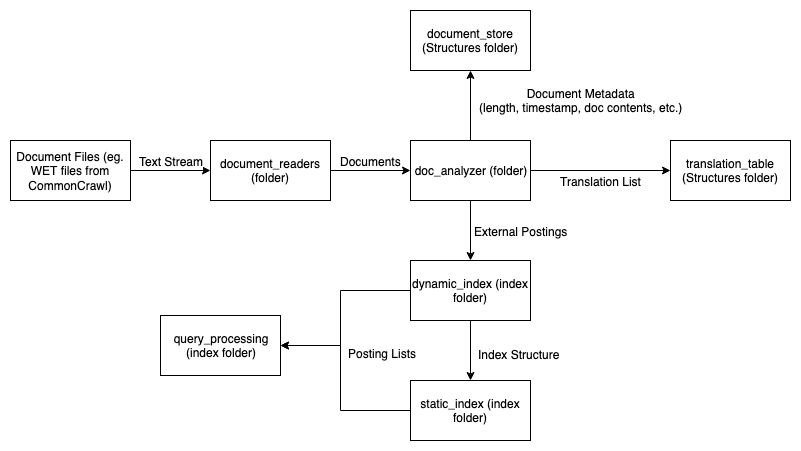

The diagram above was exported from draw.io. Its source (the exported page's mxGraphModel, read from the mxfile embedded in the PNG):
<mxGraphModel dx="1172" dy="684" grid="1" gridSize="10" guides="1" tooltips="1" connect="1" arrows="1" fold="1" page="1" pageScale="1" pageWidth="850" pageHeight="1100" math="0" shadow="0">
  <root>
    <mxCell id="0" />
    <mxCell id="1" parent="0" />
    <mxCell id="2" value="Document Files (eg. WET files from CommonCrawl)" style="rounded=0;whiteSpace=wrap;html=1;" vertex="1" parent="1">
      <mxGeometry x="50" y="240" width="120" height="60" as="geometry" />
    </mxCell>
    <mxCell id="3" style="edgeStyle=orthogonalEdgeStyle;rounded=0;orthogonalLoop=1;jettySize=auto;html=1;exitX=1;exitY=0.5;exitDx=0;exitDy=0;entryX=0;entryY=0.5;entryDx=0;entryDy=0;" edge="1" source="5" target="10" parent="1">
      <mxGeometry relative="1" as="geometry" />
    </mxCell>
    <mxCell id="4" value="Documents" style="text;html=1;resizable=0;points=[];align=center;verticalAlign=middle;labelBackgroundColor=#ffffff;" vertex="1" connectable="0" parent="3">
      <mxGeometry x="-0.4" y="-2" relative="1" as="geometry">
        <mxPoint x="16" y="-12" as="offset" />
      </mxGeometry>
    </mxCell>
    <mxCell id="5" value="document_readers (folder)" style="rounded=0;whiteSpace=wrap;html=1;" vertex="1" parent="1">
      <mxGeometry x="250" y="240" width="120" height="60" as="geometry" />
    </mxCell>
    <mxCell id="6" style="edgeStyle=orthogonalEdgeStyle;rounded=0;orthogonalLoop=1;jettySize=auto;html=1;exitX=1;exitY=0.5;exitDx=0;exitDy=0;" edge="1" source="10" target="15" parent="1">
      <mxGeometry relative="1" as="geometry" />
    </mxCell>
    <mxCell id="7" value="Translation List" style="text;html=1;resizable=0;points=[];align=center;verticalAlign=middle;labelBackgroundColor=#ffffff;" vertex="1" connectable="0" parent="6">
      <mxGeometry x="0.0143" y="-4" relative="1" as="geometry">
        <mxPoint x="-1" y="6" as="offset" />
      </mxGeometry>
    </mxCell>
    <mxCell id="8" style="edgeStyle=orthogonalEdgeStyle;rounded=0;orthogonalLoop=1;jettySize=auto;html=1;exitX=0.5;exitY=1;exitDx=0;exitDy=0;" edge="1" source="10" target="13" parent="1">
      <mxGeometry relative="1" as="geometry" />
    </mxCell>
    <mxCell id="9" value="External Postings" style="text;html=1;resizable=0;points=[];align=center;verticalAlign=middle;labelBackgroundColor=#ffffff;" vertex="1" connectable="0" parent="8">
      <mxGeometry x="-0.0667" y="4" relative="1" as="geometry">
        <mxPoint x="46" y="2" as="offset" />
      </mxGeometry>
    </mxCell>
    <mxCell id="10" value="doc_analyzer (folder)" style="rounded=0;whiteSpace=wrap;html=1;" vertex="1" parent="1">
      <mxGeometry x="450" y="240" width="120" height="60" as="geometry" />
    </mxCell>
    <mxCell id="11" style="edgeStyle=orthogonalEdgeStyle;rounded=0;orthogonalLoop=1;jettySize=auto;html=1;exitX=0.5;exitY=1;exitDx=0;exitDy=0;entryX=0.5;entryY=0;entryDx=0;entryDy=0;" edge="1" source="13" target="17" parent="1">
      <mxGeometry relative="1" as="geometry" />
    </mxCell>
    <mxCell id="12" style="edgeStyle=orthogonalEdgeStyle;rounded=0;orthogonalLoop=1;jettySize=auto;html=1;exitX=0;exitY=0.5;exitDx=0;exitDy=0;entryX=1;entryY=0.5;entryDx=0;entryDy=0;" edge="1" source="13" target="23" parent="1">
      <mxGeometry relative="1" as="geometry">
        <Array as="points">
          <mxPoint x="380" y="390" />
          <mxPoint x="380" y="445" />
        </Array>
      </mxGeometry>
    </mxCell>
    <mxCell id="13" value="&lt;div&gt;dynamic_index (index folder)&lt;br&gt;&lt;/div&gt;" style="rounded=0;whiteSpace=wrap;html=1;" vertex="1" parent="1">
      <mxGeometry x="450" y="360" width="120" height="60" as="geometry" />
    </mxCell>
    <mxCell id="14" value="document_store (Structures folder)" style="rounded=0;whiteSpace=wrap;html=1;" vertex="1" parent="1">
      <mxGeometry x="450" y="110" width="120" height="60" as="geometry" />
    </mxCell>
    <mxCell id="15" value="translation_table (Structures folder)" style="rounded=0;whiteSpace=wrap;html=1;" vertex="1" parent="1">
      <mxGeometry x="710" y="240" width="120" height="60" as="geometry" />
    </mxCell>
    <mxCell id="16" style="edgeStyle=orthogonalEdgeStyle;rounded=0;orthogonalLoop=1;jettySize=auto;html=1;exitX=0;exitY=0.5;exitDx=0;exitDy=0;entryX=1;entryY=0.5;entryDx=0;entryDy=0;" edge="1" source="17" target="23" parent="1">
      <mxGeometry relative="1" as="geometry">
        <mxPoint x="360" y="440" as="targetPoint" />
        <Array as="points">
          <mxPoint x="380" y="510" />
          <mxPoint x="380" y="445" />
        </Array>
      </mxGeometry>
    </mxCell>
    <mxCell id="17" value="static_index (index folder)" style="rounded=0;whiteSpace=wrap;html=1;" vertex="1" parent="1">
      <mxGeometry x="450" y="480" width="120" height="60" as="geometry" />
    </mxCell>
    <mxCell id="18" value="" style="endArrow=classic;html=1;exitX=1;exitY=0.5;exitDx=0;exitDy=0;entryX=0;entryY=0.5;entryDx=0;entryDy=0;" edge="1" source="2" target="5" parent="1">
      <mxGeometry width="50" height="50" relative="1" as="geometry">
        <mxPoint x="210" y="390" as="sourcePoint" />
        <mxPoint x="260" y="340" as="targetPoint" />
      </mxGeometry>
    </mxCell>
    <mxCell id="19" value="&lt;div&gt;Text Stream&lt;/div&gt;" style="text;html=1;resizable=0;points=[];align=center;verticalAlign=middle;labelBackgroundColor=#ffffff;" vertex="1" connectable="0" parent="18">
      <mxGeometry x="0.16" y="2" relative="1" as="geometry">
        <mxPoint x="-6" y="-8" as="offset" />
      </mxGeometry>
    </mxCell>
    <mxCell id="20" value="" style="endArrow=classic;html=1;exitX=0.5;exitY=0;exitDx=0;exitDy=0;entryX=0.5;entryY=1;entryDx=0;entryDy=0;" edge="1" source="10" target="14" parent="1">
      <mxGeometry width="50" height="50" relative="1" as="geometry">
        <mxPoint x="650" y="170" as="sourcePoint" />
        <mxPoint x="700" y="120" as="targetPoint" />
      </mxGeometry>
    </mxCell>
    <mxCell id="21" value="&lt;div&gt;Document Metadata&lt;/div&gt;&lt;div&gt;(length, timestamp, doc contents, etc.)&lt;/div&gt;" style="text;html=1;resizable=0;points=[];align=center;verticalAlign=middle;labelBackgroundColor=#ffffff;" vertex="1" connectable="0" parent="20">
      <mxGeometry x="0.1143" y="2" relative="1" as="geometry">
        <mxPoint x="112" y="-1" as="offset" />
      </mxGeometry>
    </mxCell>
    <mxCell id="22" value="Index Structure" style="text;html=1;resizable=0;points=[];autosize=1;align=left;verticalAlign=top;spacingTop=-4;" vertex="1" parent="1">
      <mxGeometry x="516" y="445" width="100" height="20" as="geometry" />
    </mxCell>
    <mxCell id="23" value="&lt;div&gt;query_processing&lt;/div&gt;&lt;div&gt;(index folder)&lt;br&gt;&lt;/div&gt;" style="rounded=0;whiteSpace=wrap;html=1;" vertex="1" parent="1">
      <mxGeometry x="200" y="415" width="120" height="60" as="geometry" />
    </mxCell>
    <mxCell id="24" value="Posting Lists" style="text;html=1;resizable=0;points=[];autosize=1;align=left;verticalAlign=top;spacingTop=-4;" vertex="1" parent="1">
      <mxGeometry x="386" y="444" width="80" height="20" as="geometry" />
    </mxCell>
  </root>
</mxGraphModel>